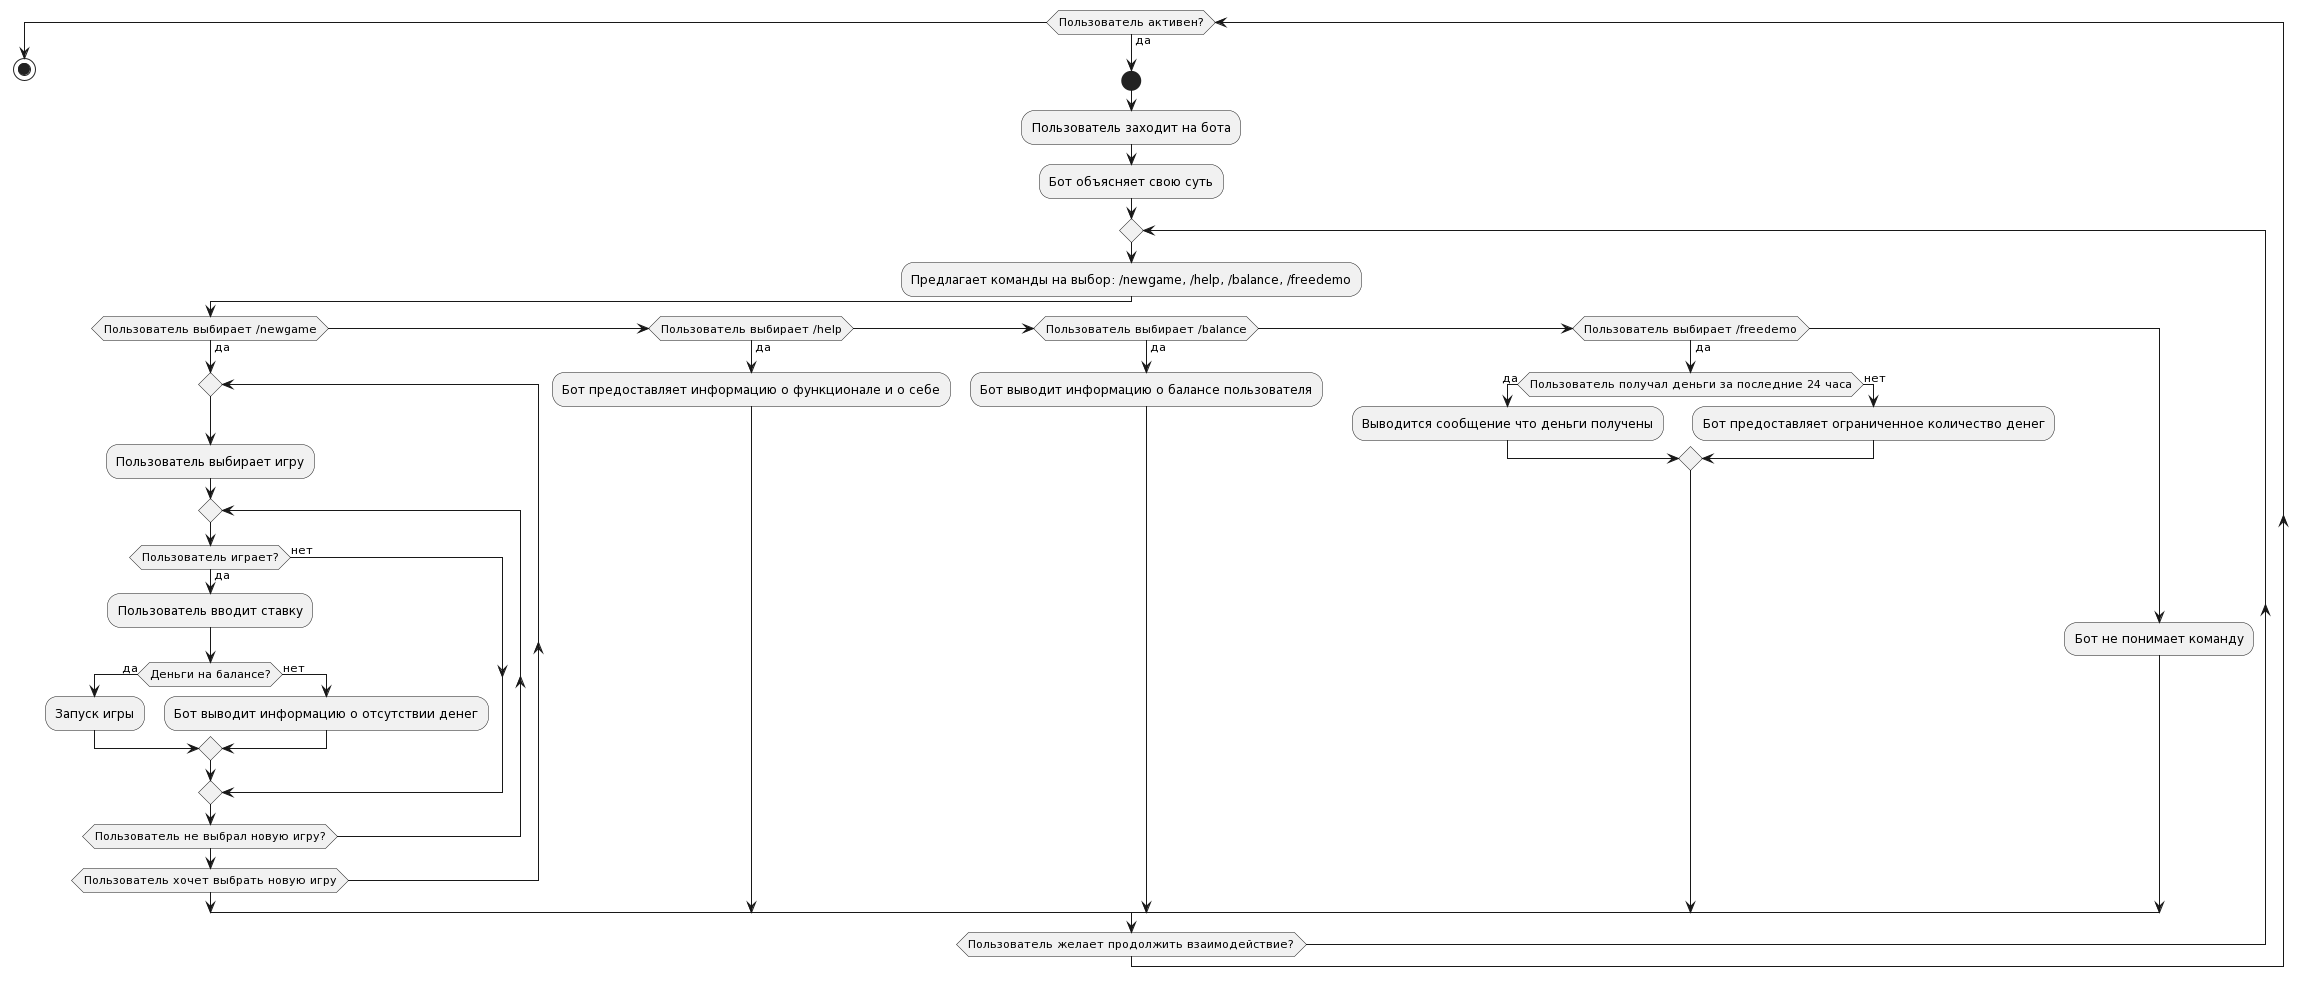

The diagram above was rendered by PlantUML. Its source (embedded in the PNG):
@startuml
while (Пользователь активен?) is (да)
start
:Пользователь заходит на бота;
:Бот объясняет свою суть;
repeat
  :Предлагает команды на выбор: /newgame, /help, /balance, /freedemo;
  if (Пользователь выбирает /newgame) then (да)
    repeat
    :Пользователь выбирает игру;
    repeat
      if (Пользователь играет?) then (да)
        :Пользователь вводит ставку;
        if (Деньги на балансе?) then (да)
          :Запуск игры;
        else (нет)
          :Бот выводит информацию о отсутствии денег;
        endif
      else (нет)
      endif
    repeat while (Пользователь не выбрал новую игру?)
    repeat while (Пользователь хочет выбрать новую игру)
  elseif (Пользователь выбирает /help) then (да)
    :Бот предоставляет информацию о функционале и о себе;
  elseif (Пользователь выбирает /balance) then (да)
    :Бот выводит информацию о балансе пользователя;
  elseif (Пользователь выбирает /freedemo) then (да)
    if(Пользователь получал деньги за последние 24 часа) then (да)
      :Выводится сообщение что деньги получены;
    else (нет)
      :Бот предоставляет ограниченное количество денег;
    endif
  else
    :Бот не понимает команду;
  endif
repeat while (Пользователь желает продолжить взаимодействие?)
endwhile
stop
@enduml